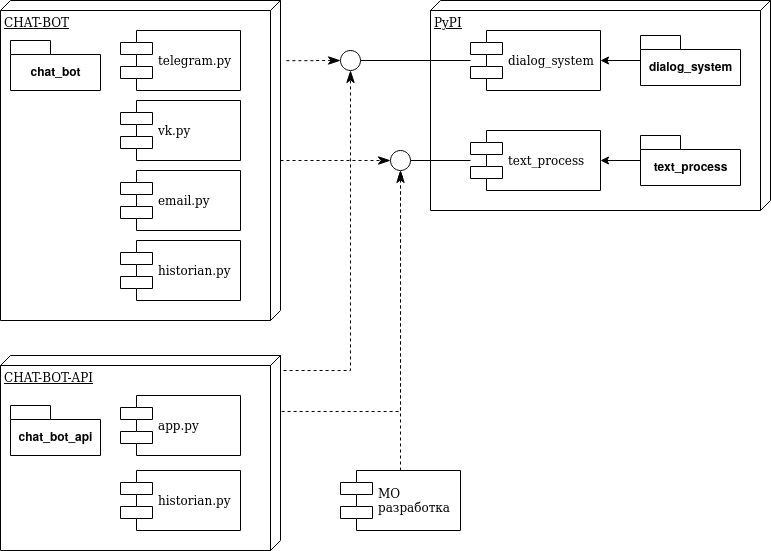

The diagram above was exported from draw.io. Its source (the exported page's mxGraphModel, read from the mxfile embedded in the PNG):
<mxGraphModel dx="1027" dy="566" grid="1" gridSize="10" guides="1" tooltips="1" connect="1" arrows="1" fold="1" page="1" pageScale="1" pageWidth="1100" pageHeight="850" background="#ffffff" math="0" shadow="0">
  <root>
    <mxCell id="0" />
    <mxCell id="1" parent="0" />
    <mxCell id="xe6l3tlgrD3o3voXQ9m4-30" style="edgeStyle=orthogonalEdgeStyle;rounded=0;orthogonalLoop=1;jettySize=auto;html=1;entryX=0.5;entryY=1;entryDx=0;entryDy=0;dashed=1;endArrow=classicThin;endFill=1;endSize=10;exitX=0.077;exitY=-0.011;exitDx=0;exitDy=0;exitPerimeter=0;" edge="1" parent="1" source="xe6l3tlgrD3o3voXQ9m4-13" target="39150e848f15840c-9">
      <mxGeometry relative="1" as="geometry">
        <mxPoint x="410" y="440" as="sourcePoint" />
      </mxGeometry>
    </mxCell>
    <mxCell id="xe6l3tlgrD3o3voXQ9m4-31" style="edgeStyle=orthogonalEdgeStyle;rounded=0;orthogonalLoop=1;jettySize=auto;html=1;entryX=0.5;entryY=1;entryDx=0;entryDy=0;dashed=1;endArrow=classicThin;endFill=1;endSize=10;exitX=0.287;exitY=-0.004;exitDx=0;exitDy=0;exitPerimeter=0;" edge="1" parent="1" source="xe6l3tlgrD3o3voXQ9m4-13" target="xe6l3tlgrD3o3voXQ9m4-5">
      <mxGeometry relative="1" as="geometry">
        <mxPoint x="410" y="480" as="sourcePoint" />
      </mxGeometry>
    </mxCell>
    <mxCell id="xe6l3tlgrD3o3voXQ9m4-13" value="CHAT-BOT-API" style="verticalAlign=top;align=left;spacingTop=8;spacingLeft=2;spacingRight=12;shape=cube;size=10;direction=south;fontStyle=4;html=1;rounded=0;shadow=0;comic=0;labelBackgroundColor=none;strokeWidth=1;fontFamily=Verdana;fontSize=12" vertex="1" parent="1">
      <mxGeometry x="120" y="425" width="280" height="195" as="geometry" />
    </mxCell>
    <mxCell id="xe6l3tlgrD3o3voXQ9m4-28" style="edgeStyle=orthogonalEdgeStyle;rounded=0;orthogonalLoop=1;jettySize=auto;html=1;entryX=0;entryY=0.5;entryDx=0;entryDy=0;dashed=1;endArrow=classicThin;endFill=1;endSize=10;exitX=0.188;exitY=-0.021;exitDx=0;exitDy=0;exitPerimeter=0;" edge="1" parent="1" source="39150e848f15840c-1" target="39150e848f15840c-9">
      <mxGeometry relative="1" as="geometry" />
    </mxCell>
    <mxCell id="xe6l3tlgrD3o3voXQ9m4-29" style="edgeStyle=orthogonalEdgeStyle;rounded=0;orthogonalLoop=1;jettySize=auto;html=1;entryX=0;entryY=0.5;entryDx=0;entryDy=0;dashed=1;endArrow=classicThin;endFill=1;endSize=10;" edge="1" parent="1" source="39150e848f15840c-1" target="xe6l3tlgrD3o3voXQ9m4-5">
      <mxGeometry relative="1" as="geometry" />
    </mxCell>
    <mxCell id="39150e848f15840c-1" value="CHAT-BOT" style="verticalAlign=top;align=left;spacingTop=8;spacingLeft=2;spacingRight=12;shape=cube;size=10;direction=south;fontStyle=4;html=1;rounded=0;shadow=0;comic=0;labelBackgroundColor=none;strokeWidth=1;fontFamily=Verdana;fontSize=12" parent="1" vertex="1">
      <mxGeometry x="120" y="70" width="280" height="320" as="geometry" />
    </mxCell>
    <mxCell id="39150e848f15840c-2" value="PyPI" style="verticalAlign=top;align=left;spacingTop=8;spacingLeft=2;spacingRight=12;shape=cube;size=10;direction=south;fontStyle=4;html=1;rounded=0;shadow=0;comic=0;labelBackgroundColor=none;strokeWidth=1;fontFamily=Verdana;fontSize=12" parent="1" vertex="1">
      <mxGeometry x="550" y="70" width="340" height="210" as="geometry" />
    </mxCell>
    <mxCell id="39150e848f15840c-5" value="telegram.py" style="shape=component;align=left;spacingLeft=36;rounded=0;shadow=0;comic=0;labelBackgroundColor=none;strokeWidth=1;fontFamily=Verdana;fontSize=12;html=1;" parent="1" vertex="1">
      <mxGeometry x="240" y="100" width="120" height="60" as="geometry" />
    </mxCell>
    <mxCell id="39150e848f15840c-7" value="dialog_system" style="shape=component;align=left;spacingLeft=36;rounded=0;shadow=0;comic=0;labelBackgroundColor=none;strokeWidth=1;fontFamily=Verdana;fontSize=12;html=1;" parent="1" vertex="1">
      <mxGeometry x="590" y="100" width="130" height="60" as="geometry" />
    </mxCell>
    <mxCell id="xe6l3tlgrD3o3voXQ9m4-18" style="edgeStyle=none;rounded=0;orthogonalLoop=1;jettySize=auto;html=1;endArrow=none;endFill=0;" edge="1" parent="1" source="39150e848f15840c-9" target="39150e848f15840c-7">
      <mxGeometry relative="1" as="geometry" />
    </mxCell>
    <mxCell id="39150e848f15840c-9" value="" style="ellipse;whiteSpace=wrap;html=1;rounded=0;shadow=0;comic=0;labelBackgroundColor=none;strokeWidth=1;fontFamily=Verdana;fontSize=12;align=center;" parent="1" vertex="1">
      <mxGeometry x="460" y="120" width="20" height="20" as="geometry" />
    </mxCell>
    <mxCell id="xe6l3tlgrD3o3voXQ9m4-20" style="edgeStyle=none;rounded=0;orthogonalLoop=1;jettySize=auto;html=1;entryX=0.5;entryY=1;entryDx=0;entryDy=0;endArrow=classicThin;endFill=1;dashed=1;" edge="1" parent="1" source="39150e848f15840c-10" target="xe6l3tlgrD3o3voXQ9m4-5">
      <mxGeometry relative="1" as="geometry" />
    </mxCell>
    <mxCell id="39150e848f15840c-10" value="&lt;div&gt;МО &lt;br&gt;&lt;/div&gt;&lt;div&gt;разработка&lt;/div&gt;" style="shape=component;align=left;spacingLeft=36;rounded=0;shadow=0;comic=0;labelBackgroundColor=none;strokeWidth=1;fontFamily=Verdana;fontSize=12;html=1;" parent="1" vertex="1">
      <mxGeometry x="460" y="540" width="120" height="60" as="geometry" />
    </mxCell>
    <mxCell id="xe6l3tlgrD3o3voXQ9m4-3" style="edgeStyle=orthogonalEdgeStyle;rounded=0;orthogonalLoop=1;jettySize=auto;html=1;entryX=1;entryY=0.5;entryDx=0;entryDy=0;" edge="1" parent="1" source="xe6l3tlgrD3o3voXQ9m4-2" target="39150e848f15840c-7">
      <mxGeometry relative="1" as="geometry" />
    </mxCell>
    <mxCell id="xe6l3tlgrD3o3voXQ9m4-2" value="dialog_system" style="shape=folder;fontStyle=1;spacingTop=10;tabWidth=40;tabHeight=14;tabPosition=left;html=1;" vertex="1" parent="1">
      <mxGeometry x="760" y="105" width="100" height="50" as="geometry" />
    </mxCell>
    <mxCell id="xe6l3tlgrD3o3voXQ9m4-4" value="text_process" style="shape=component;align=left;spacingLeft=36;rounded=0;shadow=0;comic=0;labelBackgroundColor=none;strokeWidth=1;fontFamily=Verdana;fontSize=12;html=1;" vertex="1" parent="1">
      <mxGeometry x="590" y="200" width="130" height="60" as="geometry" />
    </mxCell>
    <mxCell id="xe6l3tlgrD3o3voXQ9m4-19" style="edgeStyle=none;rounded=0;orthogonalLoop=1;jettySize=auto;html=1;endArrow=none;endFill=0;" edge="1" parent="1" source="xe6l3tlgrD3o3voXQ9m4-5" target="xe6l3tlgrD3o3voXQ9m4-4">
      <mxGeometry relative="1" as="geometry" />
    </mxCell>
    <mxCell id="xe6l3tlgrD3o3voXQ9m4-5" value="" style="ellipse;whiteSpace=wrap;html=1;rounded=0;shadow=0;comic=0;labelBackgroundColor=none;strokeWidth=1;fontFamily=Verdana;fontSize=12;align=center;" vertex="1" parent="1">
      <mxGeometry x="510" y="220" width="20" height="20" as="geometry" />
    </mxCell>
    <mxCell id="xe6l3tlgrD3o3voXQ9m4-7" style="edgeStyle=orthogonalEdgeStyle;rounded=0;orthogonalLoop=1;jettySize=auto;html=1;entryX=1;entryY=0.5;entryDx=0;entryDy=0;" edge="1" parent="1" source="xe6l3tlgrD3o3voXQ9m4-8" target="xe6l3tlgrD3o3voXQ9m4-4">
      <mxGeometry relative="1" as="geometry" />
    </mxCell>
    <mxCell id="xe6l3tlgrD3o3voXQ9m4-8" value="text_process" style="shape=folder;fontStyle=1;spacingTop=10;tabWidth=40;tabHeight=14;tabPosition=left;html=1;" vertex="1" parent="1">
      <mxGeometry x="760" y="205" width="100" height="50" as="geometry" />
    </mxCell>
    <mxCell id="xe6l3tlgrD3o3voXQ9m4-9" value="chat_bot" style="shape=folder;fontStyle=1;spacingTop=10;tabWidth=40;tabHeight=14;tabPosition=left;html=1;" vertex="1" parent="1">
      <mxGeometry x="130" y="110" width="90" height="50" as="geometry" />
    </mxCell>
    <mxCell id="xe6l3tlgrD3o3voXQ9m4-10" value="chat_bot_api" style="shape=folder;fontStyle=1;spacingTop=10;tabWidth=40;tabHeight=14;tabPosition=left;html=1;" vertex="1" parent="1">
      <mxGeometry x="130" y="475" width="90" height="50" as="geometry" />
    </mxCell>
    <mxCell id="xe6l3tlgrD3o3voXQ9m4-11" value="vk.py" style="shape=component;align=left;spacingLeft=36;rounded=0;shadow=0;comic=0;labelBackgroundColor=none;strokeWidth=1;fontFamily=Verdana;fontSize=12;html=1;" vertex="1" parent="1">
      <mxGeometry x="240" y="170" width="120" height="60" as="geometry" />
    </mxCell>
    <mxCell id="xe6l3tlgrD3o3voXQ9m4-12" value="email.py" style="shape=component;align=left;spacingLeft=36;rounded=0;shadow=0;comic=0;labelBackgroundColor=none;strokeWidth=1;fontFamily=Verdana;fontSize=12;html=1;" vertex="1" parent="1">
      <mxGeometry x="240" y="240" width="120" height="60" as="geometry" />
    </mxCell>
    <mxCell id="xe6l3tlgrD3o3voXQ9m4-14" value="historian.py" style="shape=component;align=left;spacingLeft=36;rounded=0;shadow=0;comic=0;labelBackgroundColor=none;strokeWidth=1;fontFamily=Verdana;fontSize=12;html=1;" vertex="1" parent="1">
      <mxGeometry x="240" y="310" width="120" height="60" as="geometry" />
    </mxCell>
    <mxCell id="xe6l3tlgrD3o3voXQ9m4-16" value="historian.py" style="shape=component;align=left;spacingLeft=36;rounded=0;shadow=0;comic=0;labelBackgroundColor=none;strokeWidth=1;fontFamily=Verdana;fontSize=12;html=1;" vertex="1" parent="1">
      <mxGeometry x="240" y="540" width="120" height="60" as="geometry" />
    </mxCell>
    <mxCell id="xe6l3tlgrD3o3voXQ9m4-17" value="app.py" style="shape=component;align=left;spacingLeft=36;rounded=0;shadow=0;comic=0;labelBackgroundColor=none;strokeWidth=1;fontFamily=Verdana;fontSize=12;html=1;" vertex="1" parent="1">
      <mxGeometry x="240" y="465" width="120" height="60" as="geometry" />
    </mxCell>
  </root>
</mxGraphModel>